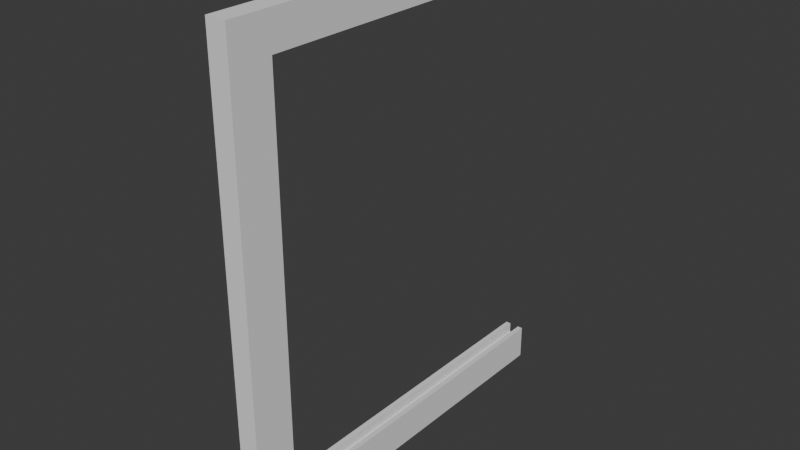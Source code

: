 # Source: frame1.blend  (saved by Blender 4.1.24; exported with 4.5.12 LTS)
import bpy
from mathutils import Matrix  # noqa: F401  (used for matrix-valued properties, if any)

bpy.ops.wm.read_factory_settings(use_empty=True)
scene = bpy.context.scene
scene.name = 'Scene'

# ---- world
world_world = bpy.data.worlds.new('World'); scene.world = world_world
world_world.use_nodes = True; world_world.node_tree.nodes.clear()
_N = world_world.node_tree.nodes; _L = world_world.node_tree.links
n0 = _N.new('ShaderNodeOutputWorld'); n0.name = 'World Output'; n0.location = (300, 300)
n1 = _N.new('ShaderNodeBackground'); n1.name = 'Background'; n1.location = (10, 300)
n1.inputs[0].default_value = (0.05088, 0.05088, 0.05088, 1.0)
_L.new(n1.outputs[0], n0.inputs[0])
n0.is_active_output = True
world_world.color = (0.05088, 0.05088, 0.05088)
world_world.use_sun_shadow = False
world_world.sun_shadow_jitter_overblur = 0.0

# ---- meshes
me_cube_004 = bpy.data.meshes.new('Cube.004')
me_cube_004.from_pydata([(-1.0, 1.0, -1.0), (-1.0, 1.0, 1.0), (-0.4928, 0.9199, -0.8939), (1.0, 1.0, -1.0), (-0.4928, 0.9199, 0.8939), (1.0, 1.0, 1.0), (0.4928, 0.9199, -0.8939), (0.4928, 0.9199, 0.8939), (-0.4928, 0.8943, -0.8513), (-0.4928, 0.8943, 0.8513), (0.4928, 0.8943, -0.8513), (0.4928, 0.8943, 0.8513), (-1.0, 0.8943, -0.8513), (-1.0, 0.8943, 0.8513), (1.0, 0.8943, -0.8513), (1.0, 0.8943, 0.8513), (-1.0, -1.661e-06, -1.0), (1.0, 0.0, -1.0), (-1.0, 0.0, -0.8513), (-0.4928, 0.0, -0.8513), (1.0, 0.0, -0.8513), (0.4928, 0.0, -0.8513), (-0.4928, -1.49e-06, -0.8939), (0.4928, 0.0, -0.8939), (1.0, 0.0, 0.8513), (-1.0, 1.267e-07, 1.0), (-0.4928, 5.96e-08, 0.8939), (-0.4928, 0.0, 0.8513), (0.4928, 0.0, 0.8513), (-1.0, 0.0, 0.8513), (0.4928, 0.0, 0.8939), (1.0, 0.0, 1.0)], [], [(29, 25, 1, 13), (0, 16, 18, 12), (0, 1, 5, 3), (27, 9, 4, 26), (2, 6, 7, 4), (18, 19, 8, 12), (8, 9, 13, 12), (11, 10, 14, 15), (28, 11, 15, 24), (0, 3, 17, 16), (10, 21, 20, 14), (2, 22, 23, 6), (13, 1, 0, 12), (5, 15, 14, 3), (17, 3, 14, 20), (15, 5, 31, 24), (13, 9, 27, 29), (7, 30, 26, 4), (5, 1, 25, 31), (4, 9, 8, 2), (2, 8, 19, 22), (30, 7, 11, 28), (7, 6, 10, 11), (23, 21, 10, 6), (17, 20, 21, 23, 22, 19, 18, 16), (24, 31, 25, 29, 27, 26, 30, 28)])
_uv = me_cube_004.uv_layers.new(name='UVMap')
_uv.uv.foreach_set('vector', [0.6064, 0.125, 0.625, 0.125, 0.625, 0.25, 0.6064, 0.2368, 0.125, 0.5, 0.125, 0.625, 0.0, 0.0, 0.0, 0.0, 0.375, 0.25, 0.625, 0.25, 0.625, 0.5, 0.375, 0.5, 0.619, 0.125, 0.619, 0.2465, 0.625, 0.25, 0.625, 0.125, 0.375, 0.25, 0.375, 0.5, 0.625, 0.5, 0.625, 0.25, 0.0, 0.0, 0.0, 0.0, 0.0, 0.0, 0.0, 0.0, 0.0, 0.0, 0.0, 0.0, 0.0, 0.0, 0.0, 0.0, 0.0, 0.0, 0.0, 0.0, 0.0, 0.0, 0.0, 0.0, 0.0, 0.0, 0.0, 0.0, 0.0, 0.0, 0.0, 0.0, 0.125, 0.5, 0.375, 0.5, 0.375, 0.625, 0.125, 0.625, 0.0, 0.0, 0.0, 0.0, 0.0, 0.0, 0.0, 0.0, 0.125, 0.5, 0.125, 0.625, 0.375, 0.625, 0.375, 0.5, 0.0, 0.0, 0.625, 0.25, 0.125, 0.5, 0.0, 0.0, 0.625, 0.5, 0.0, 0.0, 0.0, 0.0, 0.375, 0.5, 0.375, 0.625, 0.375, 0.5, 0.0, 0.0, 0.0, 0.0, 0.0, 0.0, 0.625, 0.5, 0.625, 0.625, 0.3032, 0.3684, 0.0, 0.0, 0.0, 0.0, 0.0, 0.0, 0.0, 0.0, 0.875, 0.5, 0.75, 0.625, 0.875, 0.625, 0.875, 0.5, 0.625, 0.5, 0.875, 0.5, 0.875, 0.625, 0.625, 0.625, 0.625, 0.25, 0.619, 0.2465, 0.0, 0.0, 0.375, 0.25, 0.375, 0.25, 0.0, 0.0, 0.0, 0.0, 0.125, 0.625, 0.625, 0.625, 0.875, 0.5, 0.0, 0.0, 0.619, 0.625, 0.875, 0.5, 0.375, 0.5, 0.0, 0.0, 0.0, 0.0, 0.375, 0.625, 0.0, 0.0, 0.0, 0.0, 0.375, 0.5, 0.375, 0.625, 0.0, 0.0, 0.0, 0.0, 0.375, 0.625, 0.125, 0.625, 0.0, 0.0, 0.0, 0.0, 0.125, 0.625, 0.0, 0.0, 0.625, 0.625, 0.625, 0.125, 0.0, 0.0, 0.619, 0.125, 0.875, 0.625, 0.625, 0.625, 0.0, 0.0])
me_cube_004.update()

# ---- objects
ob_frame_1 = bpy.data.objects.new('frame 1', me_cube_004)

# ---- transforms, parenting, visibility, modifiers, constraints
ob_frame_1.location = (-353.3, -45.93, 279.5)
ob_frame_1.scale = (-5.073, -195.7, -117.5)

# ---- collection membership
scene.collection.objects.link(ob_frame_1)

# ---- scene / render settings (as saved in the file)
scene.frame_start = 1; scene.frame_end = 250; scene.frame_set(13)
scene.render.engine = 'BLENDER_EEVEE_NEXT'
scene.cycles.sampling_pattern = 'TABULATED_SOBOL'
scene.eevee.ray_tracing_options.trace_max_roughness = 0.0
scene.unit_settings.scale_length = 0.001
bpy.context.view_layer.update()

# ---- added for rendering (the .blend has no active camera and no usable light): camera, sun
cam_auto = bpy.data.cameras.new('AutoCamera')
cam_auto.lens = 50.0
cam_auto.sensor_width = 36.0
cam_auto.clip_end = 4967.38
ob_auto_camera = bpy.data.objects.new('AutoCamera', cam_auto)
scene.collection.objects.link(ob_auto_camera)
ob_auto_camera.location = (-70.21, -483.42, 505.948)
ob_auto_camera.rotation_euler = (1.09748, -7.21219e-08, 0.694738)
scene.camera = ob_auto_camera
light_auto_sun = bpy.data.lights.new('AutoSun', 'SUN')
light_auto_sun.energy = 3.0
light_auto_sun.angle = 0.0523599
ob_auto_sun = bpy.data.objects.new('AutoSun', light_auto_sun)
scene.collection.objects.link(ob_auto_sun)
ob_auto_sun.rotation_euler = (0.872665, 0.174533, 0.523599)
bpy.context.view_layer.update()

